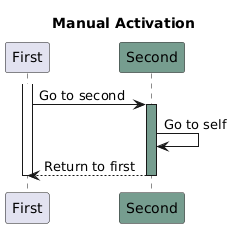

The diagram above was rendered by PlantUML. Its source (embedded in the PNG):
@startuml
title: Manual Activation
participant "First" as p1 
participant "Second" as p2 #769D8F
activate p1 
p1->p2: Go to second
activate p2 #769D8F
p2->p2: Go to self
p2-->p1: Return to first
deactivate p2
deactivate p1
@enduml